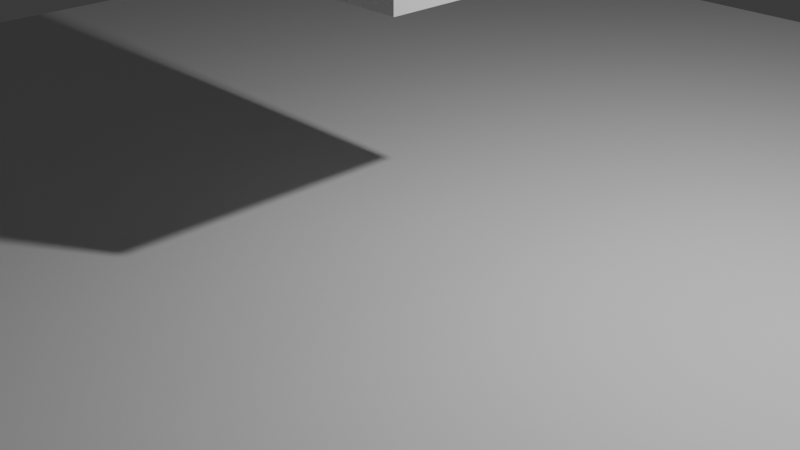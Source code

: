 # Source: Untitled.blend  (saved by Blender 5.0.118; exported with 4.5.12 LTS)
import bpy
from mathutils import Matrix  # noqa: F401  (used for matrix-valued properties, if any)

bpy.ops.wm.read_factory_settings(use_empty=True)
scene = bpy.context.scene
scene.name = 'Scene'

# ---- collections
col_collection = bpy.data.collections.new('Collection'); scene.collection.children.link(col_collection)

# ---- materials (node trees are filled in below, after node groups)
mat_material = bpy.data.materials.new('Material')
mat_material.alpha_threshold = 0.0
mat_material.use_backface_culling_lightprobe_volume = False
mat_material.roughness = 0.5
mat_material.line_color = (0.0, 0.0, 0.0, 1.0)

# ---- material node trees
mat_material.use_nodes = True; mat_material.node_tree.nodes.clear()
_N = mat_material.node_tree.nodes; _L = mat_material.node_tree.links
n0 = _N.new('ShaderNodeOutputMaterial'); n0.name = 'Material Output'; n0.location = (200, 100)
n1 = _N.new('ShaderNodeBsdfPrincipled'); n1.name = 'Principled BSDF'; n1.location = (-200, 100)
_L.new(n1.outputs[0], n0.inputs[0])
n0.is_active_output = True

# ---- world
world_world = bpy.data.worlds.new('World'); scene.world = world_world
world_world.use_nodes = True; world_world.node_tree.nodes.clear()
_N = world_world.node_tree.nodes; _L = world_world.node_tree.links
n0 = _N.new('ShaderNodeOutputWorld'); n0.name = 'World Output'; n0.location = (200, 100)
n1 = _N.new('ShaderNodeBackground'); n1.name = 'Background'; n1.location = (-200, 100)
n1.inputs[0].default_value = (0.05088, 0.05088, 0.05088, 1.0)
_L.new(n1.outputs[0], n0.inputs[0])
n0.is_active_output = True
world_world.color = (0.05088, 0.05088, 0.05088)
world_world.sun_shadow_jitter_overblur = 0.0

# ---- cameras
cam_camera = bpy.data.cameras.new('Camera')
cam_camera.clip_end = 100.0
cam_camera.ortho_scale = 7.314

# ---- lights
light_light = bpy.data.lights.new('Light', 'POINT')
light_light.energy = 1000.0
light_light.shadow_soft_size = 0.1

# ---- meshes
me_cube = bpy.data.meshes.new('Cube')
me_cube.from_pydata([(1.0, 1.0, 4.488), (1.0, 1.0, 2.488), (1.0, -1.0, 4.488), (1.0, -1.0, 2.488), (-1.0, 1.0, 4.488), (-1.0, 1.0, 2.488), (-1.0, -1.0, 4.488), (-1.0, -1.0, 2.488)], [], [(0, 4, 6, 2), (3, 2, 6, 7), (7, 6, 4, 5), (5, 1, 3, 7), (1, 0, 2, 3), (5, 4, 0, 1)])
_uv = me_cube.uv_layers.new(name='UVMap')
_uv.uv.foreach_set('vector', [0.625, 0.5, 0.875, 0.5, 0.875, 0.75, 0.625, 0.75, 0.375, 0.75, 0.625, 0.75, 0.625, 1.0, 0.375, 1.0, 0.375, 0.0, 0.625, 0.0, 0.625, 0.25, 0.375, 0.25, 0.125, 0.5, 0.375, 0.5, 0.375, 0.75, 0.125, 0.75, 0.375, 0.5, 0.625, 0.5, 0.625, 0.75, 0.375, 0.75, 0.375, 0.25, 0.625, 0.25, 0.625, 0.5, 0.375, 0.5])
me_cube.materials.append(mat_material)
me_cube.use_mirror_vertex_groups = False
me_cube.update()
me_plane = bpy.data.meshes.new('Plane')
me_plane.from_pydata([(-1.0, -1.0, 0.0), (1.0, -1.0, 0.0), (-1.0, 1.0, 0.0), (1.0, 1.0, 0.0)], [], [(0, 1, 3, 2)])
_uv = me_plane.uv_layers.new(name='UVMap')
_uv.uv.foreach_set('vector', [0.0, 0.0, 1.0, 0.0, 1.0, 1.0, 0.0, 1.0])
me_plane.update()
arm_armature = bpy.data.armatures.new('Armature')  # bones are not reproduced

# ---- objects
ob_cube = bpy.data.objects.new('Cube', me_cube)
ob_light = bpy.data.objects.new('Light', light_light)
ob_camera = bpy.data.objects.new('Camera', cam_camera)
ob_plane = bpy.data.objects.new('Plane', me_plane)
ob_armature = bpy.data.objects.new('Armature', arm_armature)

# ---- transforms, parenting, visibility, modifiers, constraints
ob_cube.location = (0.0, 0.0, 0.0)
ob_cube.lock_rotations_4d = False
ob_cube.lineart.crease_threshold = 0.0
ob_light.location = (4.076, 1.005, 5.904)
ob_light.rotation_euler = (0.6503, 0.05522, 1.866)
ob_light.lock_rotations_4d = False
ob_light.empty_display_type = 'ARROWS'
ob_light.color = (0.0, 0.0, 0.0, 0.0)
ob_light.lineart.crease_threshold = 0.0
ob_camera.location = (7.359, -6.926, 4.958)
ob_camera.rotation_euler = (1.109, 0.0, 0.8149)
ob_camera.lock_rotations_4d = False
ob_camera.empty_display_type = 'ARROWS'
ob_camera.color = (0.0, 0.0, 0.0, 0.0)
ob_camera.display_type = 'WIRE'
ob_camera.lineart.crease_threshold = 0.0
ob_plane.location = (0.0, 0.0, 0.0)
ob_plane.scale = (-9.443, -9.443, -9.443)
ob_armature.location = (0.0, 0.0, 0.0)

# ---- collection membership
col_collection.objects.link(ob_cube)
col_collection.objects.link(ob_light)
col_collection.objects.link(ob_camera)
col_collection.objects.link(ob_plane)
col_collection.objects.link(ob_armature)

# ---- scene / render settings (as saved in the file)
scene.camera = ob_camera
scene.frame_start = 1; scene.frame_end = 250; scene.frame_set(1)
scene.render.engine = 'BLENDER_EEVEE_NEXT'
scene.render.bake_bias = 0.0
scene.render.bake_samples = 0
scene.cycles.sampling_pattern = 'TABULATED_SOBOL'
scene.eevee.use_volume_custom_range = False
bpy.context.view_layer.update()
